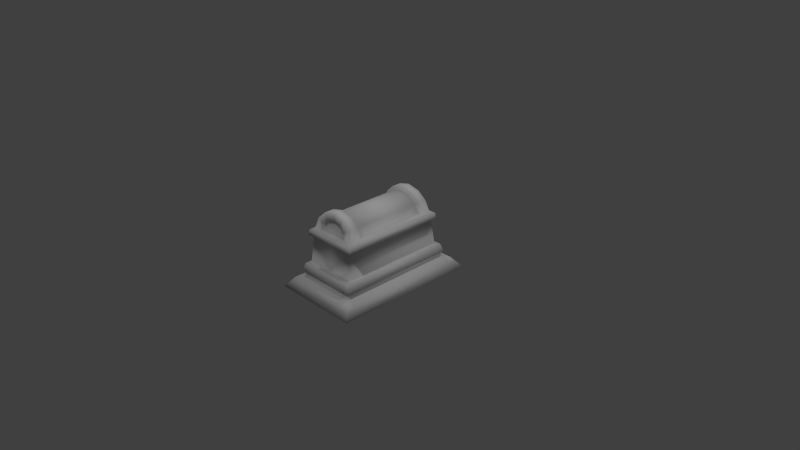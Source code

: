 # Source: StoneCoffin.blend  (saved by Blender 2.69.0; exported with 4.5.12 LTS)
import bpy
from mathutils import Matrix  # noqa: F401  (used for matrix-valued properties, if any)

bpy.ops.wm.read_factory_settings(use_empty=True)
scene = bpy.context.scene
scene.name = 'Scene'

# ---- collections
col_collection_1 = bpy.data.collections.new('Collection 1'); scene.collection.children.link(col_collection_1)

# ---- materials (node trees are filled in below, after node groups)
mat_stonecoffin = bpy.data.materials.new('StoneCoffin')
mat_stonecoffin.alpha_threshold = 0.0
mat_stonecoffin.use_transparent_shadow = False
mat_stonecoffin.roughness = 0.5
mat_stonecoffin.specular_intensity = 0.0
mat_stonecoffin.line_color = (0.0, 0.0, 0.0, 1.0)

# ---- material node trees

# ---- world
world_world = bpy.data.worlds.new('World'); scene.world = world_world
world_world.color = (0.05088, 0.05088, 0.05088)
world_world.use_sun_shadow = False
world_world.sun_shadow_jitter_overblur = 0.0
world_world.cycles.sampling_method = 'MANUAL'
world_world.cycles.sample_map_resolution = 256

# ---- cameras
cam_camera = bpy.data.cameras.new('Camera')
cam_camera.clip_end = 100.0
cam_camera.lens = 35.0
cam_camera.sensor_width = 32.0
cam_camera.sensor_height = 18.0
cam_camera.ortho_scale = 7.314
cam_camera.dof.focus_distance = 0.0
cam_camera.dof.aperture_fstop = 128.0

# ---- lights
light_lamp_003 = bpy.data.lights.new('Lamp.003', 'POINT')
light_lamp_003.transmission_factor = 0.0
light_lamp_003.cutoff_distance = 30.0
light_lamp_003.energy = 100.0
light_lamp_003.shadow_buffer_clip_start = 1.001
light_lamp_003.shadow_soft_size = 0.1
light_lamp_003.shadow_maximum_resolution = 0.006
light_lamp_003.use_absolute_resolution = True
light_lamp_003.cycles.use_multiple_importance_sampling = False
light_lamp_002 = bpy.data.lights.new('Lamp.002', 'POINT')
light_lamp_002.transmission_factor = 0.0
light_lamp_002.cutoff_distance = 30.0
light_lamp_002.energy = 100.0
light_lamp_002.shadow_buffer_clip_start = 1.001
light_lamp_002.shadow_soft_size = 0.1
light_lamp_002.shadow_maximum_resolution = 0.006
light_lamp_002.use_absolute_resolution = True
light_lamp_002.cycles.use_multiple_importance_sampling = False
light_lamp_001 = bpy.data.lights.new('Lamp.001', 'POINT')
light_lamp_001.transmission_factor = 0.0
light_lamp_001.cutoff_distance = 30.0
light_lamp_001.energy = 100.0
light_lamp_001.shadow_buffer_clip_start = 1.001
light_lamp_001.shadow_soft_size = 0.1
light_lamp_001.shadow_maximum_resolution = 0.006
light_lamp_001.use_absolute_resolution = True
light_lamp_001.cycles.use_multiple_importance_sampling = False
light_lamp = bpy.data.lights.new('Lamp', 'POINT')
light_lamp.transmission_factor = 0.0
light_lamp.cutoff_distance = 30.0
light_lamp.energy = 100.0
light_lamp.shadow_buffer_clip_start = 1.001
light_lamp.shadow_soft_size = 0.1
light_lamp.shadow_maximum_resolution = 0.006
light_lamp.use_absolute_resolution = True
light_lamp.cycles.use_multiple_importance_sampling = False

# ---- meshes
me_stonecoffin = bpy.data.meshes.new('StoneCoffin')
me_stonecoffin.from_pydata([(8.776e-08, -0.8777, 0.132), (-0.5025, -0.8777, 0.132), (-0.6078, -0.991, 9.903e-08), (8.614e-08, -0.8044, 0.156), (-0.426, -0.8044, 0.156), (-0.4028, -0.7777, 0.2067), (9.861e-08, -0.8084, 0.2307), (-0.4361, -0.8084, 0.2307), (1.122e-07, -0.7786, 0.3278), (-0.4079, -0.7786, 0.3278), (-0.3551, -0.7259, 0.3431), (-0.3324, -0.6759, 0.7083), (1.922e-07, -0.5979, 0.903), (-0.1943, -0.5979, 0.903), (-0.2222, -0.6084, 0.8197), (-0.1118, -0.5902, 0.9764), (-0.3767, -0.7121, 0.7833), (-0.3767, 0.7121, 0.7833), (-0.3821, 0.7231, 0.709), (-0.3821, -0.7231, 0.709), (-0.3234, -0.6561, 0.8197), (-0.3234, -0.4868, 0.8197), (-0.2741, -0.6376, 0.9553), (-0.2741, -0.4868, 0.9553), (-0.1669, -0.625, 1.054), (-0.1669, -0.4868, 1.054), (2.155e-07, -0.4868, 1.097), (-0.2374, -0.4868, 0.9311), (-0.2737, -0.4868, 0.8198), (-0.1371, -0.4868, 1.012), (2.069e-07, -0.4868, 1.044), (-0.1118, -0.6367, 0.9764), (2.102e-07, -0.632, 0.9974), (-0.1943, -0.6449, 0.903), (-0.2222, -0.6563, 0.8197), (-0.3234, 0.4868, 0.8197), (1.831e-07, -0.6563, 0.8197), (-0.6078, 0.991, 9.903e-08), (-7.482e-08, 0.991, 0.0), (-0.5025, 0.8777, 0.132), (-0.426, 0.8044, 0.156), (-0.4028, 0.7777, 0.2067), (-0.4361, 0.8084, 0.2307), (-0.4079, 0.7786, 0.3278), (-0.3551, 0.7259, 0.3431), (-0.3324, 0.6759, 0.7083), (-0.2374, 0.4868, 0.9311), (-0.2737, 0.4868, 0.8198), (-0.1371, 0.4868, 1.012), (1.334e-07, 0.4868, 1.044), (-4.476e-08, 0.8777, 0.132), (-2.504e-08, 0.7777, 0.2067), (-2.345e-08, 0.8084, 0.2307), (6.438e-08, 0.6759, 0.7083), (-0.2222, 0.6084, 0.8197), (-0.1943, 0.5979, 0.903), (-0.1118, 0.5902, 0.9764), (1.183e-07, 0.5859, 0.9974), (-0.3234, 0.6561, 0.8197), (6.091e-08, 0.7231, 0.709), (-0.2741, 0.4868, 0.9553), (-0.2741, 0.6376, 0.9553), (-0.1669, 0.4868, 1.054), (-0.1669, 0.625, 1.054), (1.42e-07, 0.4868, 1.097), (1.321e-07, 0.6182, 1.097), (1.148e-07, 0.632, 0.9974), (-0.1118, 0.6367, 0.9764), (-0.1943, 0.6449, 0.903), (-0.2222, 0.6563, 0.8197), (8.4e-08, 0.6563, 0.8197), (7.386e-08, 0.7121, 0.7833), (7.482e-08, -0.991, 0.0), (0.6078, -0.991, -9.903e-08), (0.5025, -0.8777, 0.132), (0.426, -0.8044, 0.156), (0.4028, -0.7777, 0.2067), (9.239e-08, -0.7777, 0.2067), (0.4361, -0.8084, 0.2307), (0.4079, -0.7786, 0.3278), (0.3551, -0.7259, 0.3431), (1.107e-07, -0.7259, 0.3431), (0.3324, -0.6759, 0.7083), (1.664e-07, -0.6759, 0.7083), (1.795e-07, -0.6084, 0.8197), (0.2222, -0.6084, 0.8197), (0.1943, -0.5979, 0.903), (0.1118, -0.5902, 0.9764), (2.067e-07, -0.5859, 0.9974), (0.3767, -0.7121, 0.7833), (0.3821, -0.7231, 0.709), (0.3821, 0.7231, 0.709), (0.3767, 0.7121, 0.7833), (0.3234, -0.6561, 0.8197), (0.3234, -0.4868, 0.8197), (0.2741, -0.4868, 0.9553), (0.2741, -0.6376, 0.9553), (0.1669, -0.4868, 1.054), (0.1669, -0.625, 1.054), (2.254e-07, -0.6182, 1.097), (0.2737, -0.4868, 0.8198), (0.2374, -0.4868, 0.9311), (0.1371, -0.4868, 1.012), (0.1118, -0.6367, 0.9764), (0.1943, -0.6449, 0.903), (0.2222, -0.6563, 0.8197), (0.3234, 0.4868, 0.8197), (1.814e-07, -0.7121, 0.7833), (0.6078, 0.991, -9.903e-08), (0.5025, 0.8777, 0.132), (0.426, 0.8044, 0.156), (0.4028, 0.7777, 0.2067), (0.4361, 0.8084, 0.2307), (0.4079, 0.7786, 0.3278), (0.3551, 0.7259, 0.3431), (0.3324, 0.6759, 0.7083), (0.2737, 0.4868, 0.8198), (0.2374, 0.4868, 0.9311), (0.1371, 0.4868, 1.012), (-3.532e-08, 0.8044, 0.156), (-5.388e-09, 0.7786, 0.3278), (1.103e-09, 0.7259, 0.3431), (8.762e-08, 0.6084, 0.8197), (1.02e-07, 0.5979, 0.903), (0.1943, 0.5979, 0.903), (0.2222, 0.6084, 0.8197), (0.1118, 0.5902, 0.9764), (0.3234, 0.6561, 0.8197), (0.2741, 0.6376, 0.9553), (0.2741, 0.4868, 0.9553), (0.1669, 0.625, 1.054), (0.1669, 0.4868, 1.054), (0.1118, 0.6367, 0.9764), (0.1943, 0.6449, 0.903), (0.2222, 0.6563, 0.8197), (1.701e-07, -0.7231, 0.709)], [], [(4, 1, 0), (0, 3, 4), (5, 4, 3), (6, 7, 5), (9, 7, 6), (6, 8, 9), (10, 9, 8), (15, 13, 12), (18, 19, 16), (16, 17, 18), (20, 21, 16), (23, 21, 20), (20, 22, 23), (25, 23, 22), (22, 24, 25), (26, 25, 24), (27, 28, 21), (21, 23, 27), (29, 27, 23), (23, 25, 29), (30, 29, 25), (25, 26, 30), (33, 31, 24), (24, 22, 33), (34, 33, 22), (22, 20, 34), (34, 20, 16), (17, 16, 21), (21, 35, 17), (14, 34, 36), (32, 31, 15), (13, 15, 31), (31, 33, 13), (14, 13, 33), (33, 34, 14), (37, 2, 1), (1, 39, 37), (39, 1, 4), (4, 40, 39), (40, 4, 5), (5, 41, 40), (42, 41, 5), (5, 7, 42), (42, 7, 9), (9, 43, 42), (43, 9, 10), (10, 44, 43), (44, 10, 11), (11, 45, 44), (46, 47, 28), (28, 27, 46), (48, 46, 27), (27, 29, 48), (49, 48, 29), (29, 30, 49), (18, 45, 11), (11, 19, 18), (47, 35, 21), (21, 28, 47), (39, 50, 38), (38, 37, 39), (50, 39, 40), (52, 51, 41), (41, 42, 52), (52, 42, 43), (58, 17, 35), (59, 53, 45), (45, 18, 59), (60, 61, 58), (58, 35, 60), (62, 63, 61), (61, 60, 62), (64, 65, 63), (63, 62, 64), (46, 60, 35), (35, 47, 46), (48, 62, 60), (60, 46, 48), (49, 64, 62), (62, 48, 49), (67, 63, 65), (65, 66, 67), (68, 61, 63), (63, 67, 68), (69, 58, 61), (61, 68, 69), (69, 17, 58), (70, 69, 54), (56, 67, 66), (66, 57, 56), (55, 68, 67), (67, 56, 55), (54, 69, 68), (68, 55, 54), (59, 18, 17), (17, 71, 59), (71, 17, 69), (69, 70, 71), (72, 73, 74), (82, 83, 81), (81, 80, 82), (84, 85, 86), (91, 92, 89), (89, 90, 91), (93, 89, 94), (135, 83, 82), (82, 90, 135), (95, 96, 93), (93, 94, 95), (97, 98, 96), (96, 95, 97), (101, 95, 94), (94, 100, 101), (102, 97, 95), (95, 101, 102), (103, 98, 99), (104, 96, 98), (98, 103, 104), (105, 93, 96), (96, 104, 105), (105, 89, 93), (92, 106, 94), (94, 89, 92), (86, 104, 103), (103, 87, 86), (85, 105, 104), (104, 86, 85), (135, 90, 89), (89, 107, 135), (107, 89, 105), (108, 73, 72), (108, 109, 74), (74, 73, 108), (109, 110, 75), (75, 74, 109), (110, 111, 76), (76, 75, 110), (112, 78, 76), (76, 111, 112), (112, 113, 79), (79, 78, 112), (113, 114, 80), (80, 79, 113), (114, 115, 82), (82, 80, 114), (117, 101, 100), (100, 116, 117), (118, 102, 101), (101, 117, 118), (91, 90, 82), (82, 115, 91), (116, 100, 94), (94, 106, 116), (111, 110, 119), (114, 113, 120), (120, 121, 114), (115, 114, 121), (124, 125, 122), (122, 123, 124), (126, 124, 123), (127, 106, 92), (129, 106, 127), (127, 128, 129), (131, 129, 128), (128, 130, 131), (117, 116, 106), (106, 129, 117), (118, 117, 129), (129, 131, 118), (133, 132, 130), (130, 128, 133), (134, 133, 128), (128, 127, 134), (134, 127, 92), (124, 126, 132), (132, 133, 124), (125, 124, 133), (133, 134, 125), (1, 2, 72), (72, 0, 1), (3, 77, 5), (5, 77, 6), (8, 81, 10), (11, 10, 81), (81, 83, 11), (13, 14, 84), (84, 12, 13), (12, 88, 15), (135, 19, 11), (11, 83, 135), (24, 99, 26), (31, 32, 99), (99, 24, 31), (36, 84, 14), (15, 88, 32), (135, 107, 16), (16, 19, 135), (107, 36, 34), (34, 16, 107), (37, 38, 72), (72, 2, 37), (40, 119, 50), (41, 51, 119), (119, 40, 41), (43, 120, 52), (44, 121, 120), (120, 43, 44), (45, 53, 121), (121, 44, 45), (55, 123, 122), (122, 54, 55), (56, 57, 123), (123, 55, 56), (54, 122, 70), (74, 0, 72), (75, 3, 0), (0, 74, 75), (76, 77, 3), (3, 75, 76), (6, 77, 76), (76, 78, 6), (79, 8, 6), (6, 78, 79), (80, 81, 8), (8, 79, 80), (86, 12, 84), (87, 88, 12), (12, 86, 87), (26, 99, 98), (98, 97, 26), (30, 26, 97), (97, 102, 30), (99, 32, 103), (85, 84, 36), (36, 105, 85), (87, 103, 32), (32, 88, 87), (105, 36, 107), (72, 38, 108), (49, 30, 102), (102, 118, 49), (109, 108, 38), (38, 50, 109), (110, 109, 50), (50, 119, 110), (119, 51, 111), (52, 112, 111), (111, 51, 52), (113, 112, 52), (52, 120, 113), (121, 53, 115), (123, 57, 126), (59, 91, 115), (115, 53, 59), (64, 131, 130), (130, 65, 64), (49, 118, 131), (131, 64, 49), (132, 66, 65), (65, 130, 132), (125, 134, 70), (70, 122, 125), (126, 57, 66), (66, 132, 126), (59, 71, 92), (92, 91, 59), (71, 70, 134), (134, 92, 71)])
me_stonecoffin.polygons.foreach_set('use_smooth', [True] * 268)
_uv = me_stonecoffin.uv_layers.new(name='UVChannel_1')
_uv.uv.foreach_set('vector', [0.7088, 0.8366, 0.6851, 0.8847, 0.8406, 0.8847, 0.8406, 0.8847, 0.8406, 0.8366, 0.7088, 0.8366, 0.716, 0.8008, 0.7088, 0.8366, 0.8406, 0.8366, 0.8406, 0.7765, 0.7056, 0.7765, 0.716, 0.8008, 0.7144, 0.7132, 0.7056, 0.7765, 0.8406, 0.7765, 0.8406, 0.7765, 0.8406, 0.7132, 0.7144, 0.7132, 0.7307, 0.6789, 0.7144, 0.7132, 0.8406, 0.7132, 0.7965, 0.2057, 0.7764, 0.257, 0.835, 0.2354, 0.1971, 0.5763, 0.6447, 0.5763, 0.6417, 0.6229, 0.6417, 0.6229, 0.2001, 0.6229, 0.1971, 0.5763, 0.6283, 0.6619, 0.5743, 0.6697, 0.6417, 0.6229, 0.5812, 0.7597, 0.5743, 0.6697, 0.6283, 0.6619, 0.6283, 0.6619, 0.6252, 0.7489, 0.5812, 0.7597, 0.5858, 0.8453, 0.5812, 0.7597, 0.6252, 0.7489, 0.6252, 0.7489, 0.6266, 0.8342, 0.5858, 0.8453, 0.5909, 0.9498, 0.5858, 0.8453, 0.6266, 0.8342, 0.5705, 0.7649, 0.5692, 0.6921, 0.5743, 0.6697, 0.5743, 0.6697, 0.5812, 0.7597, 0.5705, 0.7649, 0.5714, 0.8502, 0.5705, 0.7649, 0.5812, 0.7597, 0.5812, 0.7597, 0.5858, 0.8453, 0.5714, 0.8502, 0.5723, 0.9407, 0.5714, 0.8502, 0.5858, 0.8453, 0.5858, 0.8453, 0.5909, 0.9498, 0.5723, 0.9407, 0.6534, 0.7532, 0.655, 0.8334, 0.6266, 0.8342, 0.6266, 0.8342, 0.6252, 0.7489, 0.6534, 0.7532, 0.6579, 0.6936, 0.6534, 0.7532, 0.6252, 0.7489, 0.6252, 0.7489, 0.6283, 0.6619, 0.6579, 0.6936, 0.7714, 0.3333, 0.7402, 0.3333, 0.7241, 0.375, 0.2001, 0.6229, 0.6417, 0.6229, 0.5743, 0.6697, 0.5743, 0.6697, 0.2674, 0.6697, 0.2001, 0.6229, 0.7699, 0.3069, 0.7714, 0.3333, 0.8399, 0.3242, 0.8193, 0.1495, 0.7871, 0.1861, 0.7965, 0.2057, 0.7764, 0.257, 0.7965, 0.2057, 0.7871, 0.1861, 0.7871, 0.1861, 0.7639, 0.2453, 0.7764, 0.257, 0.7699, 0.3069, 0.7764, 0.257, 0.7639, 0.2453, 0.7639, 0.2453, 0.7546, 0.3007, 0.7699, 0.3069, 0.1141, 0.0037, 0.7276, 0.0037, 0.6925, 0.1091, 0.6925, 0.1091, 0.1492, 0.1091, 0.1141, 0.0037, 0.1492, 0.1091, 0.6925, 0.1091, 0.6699, 0.1591, 0.6699, 0.1591, 0.1719, 0.1591, 0.1492, 0.1091, 0.1719, 0.1591, 0.6699, 0.1591, 0.6616, 0.1939, 0.6616, 0.1939, 0.1802, 0.1939, 0.1719, 0.1591, 0.1707, 0.2195, 0.1802, 0.1939, 0.6616, 0.1939, 0.6616, 0.1939, 0.6711, 0.2195, 0.1707, 0.2195, 0.1707, 0.2195, 0.6711, 0.2195, 0.6619, 0.2826, 0.6619, 0.2826, 0.1799, 0.2826, 0.1707, 0.2195, 0.1799, 0.2826, 0.6619, 0.2826, 0.6456, 0.3169, 0.6456, 0.3169, 0.1962, 0.3169, 0.1799, 0.2826, 0.1962, 0.3169, 0.6456, 0.3169, 0.6301, 0.5453, 0.6301, 0.5453, 0.2117, 0.5453, 0.1962, 0.3169, 0.2713, 0.7649, 0.2726, 0.6921, 0.5692, 0.6921, 0.5692, 0.6921, 0.5705, 0.7649, 0.2713, 0.7649, 0.2703, 0.8502, 0.2713, 0.7649, 0.5705, 0.7649, 0.5705, 0.7649, 0.5714, 0.8502, 0.2703, 0.8502, 0.2694, 0.9407, 0.2703, 0.8502, 0.5714, 0.8502, 0.5714, 0.8502, 0.5723, 0.9407, 0.2694, 0.9407, 0.1971, 0.5763, 0.2117, 0.5453, 0.6301, 0.5453, 0.6301, 0.5453, 0.6447, 0.5763, 0.1971, 0.5763, 0.2726, 0.6921, 0.2674, 0.6697, 0.5743, 0.6697, 0.5743, 0.6697, 0.5692, 0.6921, 0.2726, 0.6921, 0.159, 0.8876, 0.0035, 0.8876, 0.0035, 0.9962, 0.0035, 0.9962, 0.1916, 0.9962, 0.159, 0.8876, 0.0035, 0.8876, 0.159, 0.8876, 0.1354, 0.8395, 0.0035, 0.7795, 0.0035, 0.8038, 0.1282, 0.8038, 0.1282, 0.8038, 0.1385, 0.7795, 0.0035, 0.7795, 0.0035, 0.7795, 0.1385, 0.7795, 0.1298, 0.7161, 0.2134, 0.6619, 0.2001, 0.6229, 0.2674, 0.6697, 0.0035, 0.4224, 0.0035, 0.4518, 0.1064, 0.4518, 0.1064, 0.4518, 0.1218, 0.4224, 0.0035, 0.4224, 0.2606, 0.7597, 0.2166, 0.7489, 0.2134, 0.6619, 0.2134, 0.6619, 0.2674, 0.6697, 0.2606, 0.7597, 0.2559, 0.8453, 0.2151, 0.8342, 0.2166, 0.7489, 0.2166, 0.7489, 0.2606, 0.7597, 0.2559, 0.8453, 0.2509, 0.9498, 0.2071, 0.9375, 0.2151, 0.8342, 0.2151, 0.8342, 0.2559, 0.8453, 0.2509, 0.9498, 0.2713, 0.7649, 0.2606, 0.7597, 0.2674, 0.6697, 0.2674, 0.6697, 0.2726, 0.6921, 0.2713, 0.7649, 0.2703, 0.8502, 0.2559, 0.8453, 0.2606, 0.7597, 0.2606, 0.7597, 0.2713, 0.7649, 0.2703, 0.8502, 0.2694, 0.9407, 0.2509, 0.9498, 0.2559, 0.8453, 0.2559, 0.8453, 0.2703, 0.8502, 0.2694, 0.9407, 0.1867, 0.8334, 0.2151, 0.8342, 0.2071, 0.9375, 0.2071, 0.9375, 0.1775, 0.9075, 0.1867, 0.8334, 0.1884, 0.7532, 0.2166, 0.7489, 0.2151, 0.8342, 0.2151, 0.8342, 0.1867, 0.8334, 0.1884, 0.7532, 0.1839, 0.6935, 0.2134, 0.6619, 0.2166, 0.7489, 0.2166, 0.7489, 0.1884, 0.7532, 0.1839, 0.6935, 0.0728, 0.3362, 0.1201, 0.378, 0.104, 0.3363, 0.0043, 0.3271, 0.0728, 0.3362, 0.0743, 0.3099, 0.0477, 0.2087, 0.0571, 0.189, 0.0249, 0.1525, 0.0249, 0.1525, 0.0167, 0.1777, 0.0477, 0.2087, 0.0678, 0.26, 0.0804, 0.2483, 0.0571, 0.189, 0.0571, 0.189, 0.0477, 0.2087, 0.0678, 0.26, 0.0743, 0.3099, 0.0896, 0.3037, 0.0804, 0.2483, 0.0804, 0.2483, 0.0678, 0.26, 0.0743, 0.3099, 0.0035, 0.4224, 0.1218, 0.4224, 0.1201, 0.378, 0.1201, 0.378, 0.0035, 0.3729, 0.0035, 0.4224, 0.0035, 0.3729, 0.1201, 0.378, 0.0728, 0.3362, 0.0728, 0.3362, 0.0043, 0.3271, 0.0035, 0.3729, 0.8406, 0.9933, 0.6525, 0.9933, 0.6851, 0.8847, 0.7378, 0.4488, 0.8407, 0.4488, 0.8406, 0.6789, 0.8406, 0.6789, 0.7307, 0.6789, 0.7378, 0.4488, 0.8386, 0.291, 0.7699, 0.3069, 0.7764, 0.257, 0.1971, 0.5763, 0.2001, 0.6229, 0.6417, 0.6229, 0.6417, 0.6229, 0.6447, 0.5763, 0.1971, 0.5763, 0.6283, 0.6619, 0.6417, 0.6229, 0.5743, 0.6697, 0.8407, 0.4194, 0.8407, 0.4488, 0.7378, 0.4488, 0.7378, 0.4488, 0.7224, 0.4194, 0.8407, 0.4194, 0.5812, 0.7597, 0.6252, 0.7489, 0.6283, 0.6619, 0.6283, 0.6619, 0.5743, 0.6697, 0.5812, 0.7597, 0.5858, 0.8453, 0.6266, 0.8342, 0.6252, 0.7489, 0.6252, 0.7489, 0.5812, 0.7597, 0.5858, 0.8453, 0.5705, 0.7649, 0.5812, 0.7597, 0.5743, 0.6697, 0.5743, 0.6697, 0.5692, 0.6921, 0.5705, 0.7649, 0.5714, 0.8502, 0.5858, 0.8453, 0.5812, 0.7597, 0.5812, 0.7597, 0.5705, 0.7649, 0.5714, 0.8502, 0.655, 0.8334, 0.6266, 0.8342, 0.6346, 0.9375, 0.6534, 0.7532, 0.6252, 0.7489, 0.6266, 0.8342, 0.6266, 0.8342, 0.655, 0.8334, 0.6534, 0.7532, 0.6579, 0.6936, 0.6283, 0.6619, 0.6252, 0.7489, 0.6252, 0.7489, 0.6534, 0.7532, 0.6579, 0.6936, 0.7714, 0.3333, 0.7241, 0.375, 0.7402, 0.3333, 0.2001, 0.6229, 0.2674, 0.6697, 0.5743, 0.6697, 0.5743, 0.6697, 0.6417, 0.6229, 0.2001, 0.6229, 0.7764, 0.257, 0.7639, 0.2453, 0.7871, 0.1861, 0.7871, 0.1861, 0.7965, 0.2057, 0.7764, 0.257, 0.7699, 0.3069, 0.7546, 0.3007, 0.7639, 0.2453, 0.7639, 0.2453, 0.7764, 0.257, 0.7699, 0.3069, 0.8407, 0.4194, 0.7224, 0.4194, 0.7241, 0.375, 0.7241, 0.375, 0.8407, 0.37, 0.8407, 0.4194, 0.8407, 0.37, 0.7241, 0.375, 0.7714, 0.3333, 0.9956, 0.9905, 0.9956, 0.0081, 0.8462, 0.0081, 0.1141, 0.0037, 0.1492, 0.1091, 0.6925, 0.1091, 0.6925, 0.1091, 0.7276, 0.0037, 0.1141, 0.0037, 0.1492, 0.1091, 0.1719, 0.1591, 0.6699, 0.1591, 0.6699, 0.1591, 0.6925, 0.1091, 0.1492, 0.1091, 0.1719, 0.1591, 0.1802, 0.1939, 0.6616, 0.1939, 0.6616, 0.1939, 0.6699, 0.1591, 0.1719, 0.1591, 0.1707, 0.2195, 0.6711, 0.2195, 0.6616, 0.1939, 0.6616, 0.1939, 0.1802, 0.1939, 0.1707, 0.2195, 0.1707, 0.2195, 0.1799, 0.2826, 0.6619, 0.2826, 0.6619, 0.2826, 0.6711, 0.2195, 0.1707, 0.2195, 0.1799, 0.2826, 0.1962, 0.3169, 0.6456, 0.3169, 0.6456, 0.3169, 0.6619, 0.2826, 0.1799, 0.2826, 0.1962, 0.3169, 0.2117, 0.5453, 0.6301, 0.5453, 0.6301, 0.5453, 0.6456, 0.3169, 0.1962, 0.3169, 0.2713, 0.7649, 0.5705, 0.7649, 0.5692, 0.6921, 0.5692, 0.6921, 0.2726, 0.6921, 0.2713, 0.7649, 0.2703, 0.8502, 0.5714, 0.8502, 0.5705, 0.7649, 0.5705, 0.7649, 0.2713, 0.7649, 0.2703, 0.8502, 0.1971, 0.5763, 0.6447, 0.5763, 0.6301, 0.5453, 0.6301, 0.5453, 0.2117, 0.5453, 0.1971, 0.5763, 0.2726, 0.6921, 0.5692, 0.6921, 0.5743, 0.6697, 0.5743, 0.6697, 0.2674, 0.6697, 0.2726, 0.6921, 0.1282, 0.8038, 0.1354, 0.8395, 0.0035, 0.8395, 0.1134, 0.6818, 0.1298, 0.7161, 0.0035, 0.7161, 0.0035, 0.7161, 0.0035, 0.6818, 0.1134, 0.6818, 0.1064, 0.4518, 0.1134, 0.6818, 0.0035, 0.6818, 0.0678, 0.26, 0.0743, 0.3099, 0.0056, 0.2939, 0.0056, 0.2939, 0.0093, 0.2383, 0.0678, 0.26, 0.0477, 0.2087, 0.0678, 0.26, 0.0093, 0.2383, 0.2134, 0.6619, 0.2674, 0.6697, 0.2001, 0.6229, 0.2606, 0.7597, 0.2674, 0.6697, 0.2134, 0.6619, 0.2134, 0.6619, 0.2166, 0.7489, 0.2606, 0.7597, 0.2559, 0.8453, 0.2606, 0.7597, 0.2166, 0.7489, 0.2166, 0.7489, 0.2151, 0.8342, 0.2559, 0.8453, 0.2713, 0.7649, 0.2726, 0.6921, 0.2674, 0.6697, 0.2674, 0.6697, 0.2606, 0.7597, 0.2713, 0.7649, 0.2703, 0.8502, 0.2713, 0.7649, 0.2606, 0.7597, 0.2606, 0.7597, 0.2559, 0.8453, 0.2703, 0.8502, 0.1884, 0.7532, 0.1867, 0.8334, 0.2151, 0.8342, 0.2151, 0.8342, 0.2166, 0.7489, 0.1884, 0.7532, 0.1839, 0.6935, 0.1884, 0.7532, 0.2166, 0.7489, 0.2166, 0.7489, 0.2134, 0.6619, 0.1839, 0.6935, 0.0728, 0.3362, 0.104, 0.3363, 0.1201, 0.378, 0.0678, 0.26, 0.0477, 0.2087, 0.0571, 0.189, 0.0571, 0.189, 0.0804, 0.2483, 0.0678, 0.26, 0.0743, 0.3099, 0.0678, 0.26, 0.0804, 0.2483, 0.0804, 0.2483, 0.0896, 0.3037, 0.0743, 0.3099, 0.6851, 0.8847, 0.6525, 0.9933, 0.8406, 0.9933, 0.8406, 0.9933, 0.8406, 0.8847, 0.6851, 0.8847, 0.8406, 0.8366, 0.8406, 0.8008, 0.716, 0.8008, 0.716, 0.8008, 0.8406, 0.8008, 0.8406, 0.7765, 0.8406, 0.7132, 0.8406, 0.6789, 0.7307, 0.6789, 0.7378, 0.4488, 0.7307, 0.6789, 0.8406, 0.6789, 0.8406, 0.6789, 0.8407, 0.4488, 0.7378, 0.4488, 0.7764, 0.257, 0.7699, 0.3069, 0.8386, 0.291, 0.8386, 0.291, 0.835, 0.2354, 0.7764, 0.257, 0.835, 0.2354, 0.8275, 0.1748, 0.7965, 0.2057, 0.8407, 0.4194, 0.7224, 0.4194, 0.7378, 0.4488, 0.7378, 0.4488, 0.8407, 0.4488, 0.8407, 0.4194, 0.6266, 0.8342, 0.6346, 0.9375, 0.5909, 0.9498, 0.655, 0.8334, 0.6642, 0.9075, 0.6346, 0.9375, 0.6346, 0.9375, 0.6266, 0.8342, 0.655, 0.8334, 0.8399, 0.3242, 0.8386, 0.291, 0.7699, 0.3069, 0.7965, 0.2057, 0.8275, 0.1748, 0.8193, 0.1495, 0.8407, 0.4194, 0.8407, 0.37, 0.7241, 0.375, 0.7241, 0.375, 0.7224, 0.4194, 0.8407, 0.4194, 0.8407, 0.37, 0.8399, 0.3242, 0.7714, 0.3333, 0.7714, 0.3333, 0.7241, 0.375, 0.8407, 0.37, 0.9956, 0.9905, 0.8462, 0.9905, 0.8462, 0.0081, 0.8462, 0.0081, 0.9956, 0.0081, 0.9956, 0.9905, 0.1354, 0.8395, 0.0035, 0.8395, 0.0035, 0.8876, 0.1282, 0.8038, 0.0035, 0.8038, 0.0035, 0.8395, 0.0035, 0.8395, 0.1354, 0.8395, 0.1282, 0.8038, 0.1298, 0.7161, 0.0035, 0.7161, 0.0035, 0.7795, 0.1134, 0.6818, 0.0035, 0.6818, 0.0035, 0.7161, 0.0035, 0.7161, 0.1298, 0.7161, 0.1134, 0.6818, 0.1064, 0.4518, 0.0035, 0.4518, 0.0035, 0.6818, 0.0035, 0.6818, 0.1134, 0.6818, 0.1064, 0.4518, 0.0678, 0.26, 0.0093, 0.2383, 0.0056, 0.2939, 0.0056, 0.2939, 0.0743, 0.3099, 0.0678, 0.26, 0.0477, 0.2087, 0.0167, 0.1777, 0.0093, 0.2383, 0.0093, 0.2383, 0.0678, 0.26, 0.0477, 0.2087, 0.0743, 0.3099, 0.0056, 0.2939, 0.0043, 0.3271, 0.6851, 0.8847, 0.8406, 0.8847, 0.8406, 0.9933, 0.7088, 0.8366, 0.8406, 0.8366, 0.8406, 0.8847, 0.8406, 0.8847, 0.6851, 0.8847, 0.7088, 0.8366, 0.716, 0.8008, 0.8406, 0.8008, 0.8406, 0.8366, 0.8406, 0.8366, 0.7088, 0.8366, 0.716, 0.8008, 0.8406, 0.7765, 0.8406, 0.8008, 0.716, 0.8008, 0.716, 0.8008, 0.7056, 0.7765, 0.8406, 0.7765, 0.7144, 0.7132, 0.8406, 0.7132, 0.8406, 0.7765, 0.8406, 0.7765, 0.7056, 0.7765, 0.7144, 0.7132, 0.7307, 0.6789, 0.8406, 0.6789, 0.8406, 0.7132, 0.8406, 0.7132, 0.7144, 0.7132, 0.7307, 0.6789, 0.7764, 0.257, 0.835, 0.2354, 0.8386, 0.291, 0.7965, 0.2057, 0.8275, 0.1748, 0.835, 0.2354, 0.835, 0.2354, 0.7764, 0.257, 0.7965, 0.2057, 0.5909, 0.9498, 0.6346, 0.9375, 0.6266, 0.8342, 0.6266, 0.8342, 0.5858, 0.8453, 0.5909, 0.9498, 0.5723, 0.9407, 0.5909, 0.9498, 0.5858, 0.8453, 0.5858, 0.8453, 0.5714, 0.8502, 0.5723, 0.9407, 0.6346, 0.9375, 0.6642, 0.9075, 0.655, 0.8334, 0.7699, 0.3069, 0.8386, 0.291, 0.8399, 0.3242, 0.8399, 0.3242, 0.7714, 0.3333, 0.7699, 0.3069, 0.7965, 0.2057, 0.7871, 0.1861, 0.8193, 0.1495, 0.8193, 0.1495, 0.8275, 0.1748, 0.7965, 0.2057, 0.7714, 0.3333, 0.8399, 0.3242, 0.8407, 0.37, 0.8462, 0.0081, 0.8462, 0.9905, 0.9956, 0.9905, 0.2694, 0.9407, 0.5723, 0.9407, 0.5714, 0.8502, 0.5714, 0.8502, 0.2703, 0.8502, 0.2694, 0.9407, 0.159, 0.8876, 0.1916, 0.9962, 0.0035, 0.9962, 0.0035, 0.9962, 0.0035, 0.8876, 0.159, 0.8876, 0.1354, 0.8395, 0.159, 0.8876, 0.0035, 0.8876, 0.0035, 0.8876, 0.0035, 0.8395, 0.1354, 0.8395, 0.0035, 0.8395, 0.0035, 0.8038, 0.1282, 0.8038, 0.0035, 0.7795, 0.1385, 0.7795, 0.1282, 0.8038, 0.1282, 0.8038, 0.0035, 0.8038, 0.0035, 0.7795, 0.1298, 0.7161, 0.1385, 0.7795, 0.0035, 0.7795, 0.0035, 0.7795, 0.0035, 0.7161, 0.1298, 0.7161, 0.0035, 0.6818, 0.0035, 0.4518, 0.1064, 0.4518, 0.0093, 0.2383, 0.0167, 0.1777, 0.0477, 0.2087, 0.0035, 0.4224, 0.1218, 0.4224, 0.1064, 0.4518, 0.1064, 0.4518, 0.0035, 0.4518, 0.0035, 0.4224, 0.2509, 0.9498, 0.2559, 0.8453, 0.2151, 0.8342, 0.2151, 0.8342, 0.2071, 0.9375, 0.2509, 0.9498, 0.2694, 0.9407, 0.2703, 0.8502, 0.2559, 0.8453, 0.2559, 0.8453, 0.2509, 0.9498, 0.2694, 0.9407, 0.1867, 0.8334, 0.1775, 0.9075, 0.2071, 0.9375, 0.2071, 0.9375, 0.2151, 0.8342, 0.1867, 0.8334, 0.0743, 0.3099, 0.0728, 0.3362, 0.0043, 0.3271, 0.0043, 0.3271, 0.0056, 0.2939, 0.0743, 0.3099, 0.0477, 0.2087, 0.0167, 0.1777, 0.0249, 0.1525, 0.0249, 0.1525, 0.0571, 0.189, 0.0477, 0.2087, 0.0035, 0.4224, 0.0035, 0.3729, 0.1201, 0.378, 0.1201, 0.378, 0.1218, 0.4224, 0.0035, 0.4224, 0.0035, 0.3729, 0.0043, 0.3271, 0.0728, 0.3362, 0.0728, 0.3362, 0.1201, 0.378, 0.0035, 0.3729])
me_stonecoffin.materials.append(mat_stonecoffin)
me_stonecoffin.use_remesh_preserve_volume = False
me_stonecoffin.use_remesh_preserve_attributes = False
me_stonecoffin.use_mirror_vertex_groups = False
me_stonecoffin.update()

# ---- objects
ob_lamp_003 = bpy.data.objects.new('Lamp.003', light_lamp_003)
ob_lamp_002 = bpy.data.objects.new('Lamp.002', light_lamp_002)
ob_lamp_001 = bpy.data.objects.new('Lamp.001', light_lamp_001)
ob_stonecoffin = bpy.data.objects.new('StoneCoffin', me_stonecoffin)
ob_lamp = bpy.data.objects.new('Lamp', light_lamp)
ob_camera = bpy.data.objects.new('Camera', cam_camera)

# ---- transforms, parenting, visibility, modifiers, constraints
ob_lamp_003.location = (-3.35, -0.07374, 5.774)
ob_lamp_003.rotation_euler = (0.6503, 0.05522, 1.866)
ob_lamp_003.lock_rotations_4d = False
ob_lamp_003.empty_display_type = 'ARROWS'
ob_lamp_003.color = (0.0, 0.0, 0.0, 0.0)
ob_lamp_003.lineart.crease_threshold = 0.0
ob_lamp_002.location = (1.096, 2.942, 4.856)
ob_lamp_002.rotation_euler = (0.6503, 0.05522, 1.866)
ob_lamp_002.lock_rotations_4d = False
ob_lamp_002.empty_display_type = 'ARROWS'
ob_lamp_002.color = (0.0, 0.0, 0.0, 0.0)
ob_lamp_002.lineart.crease_threshold = 0.0
ob_lamp_001.location = (0.5917, -3.048, 4.403)
ob_lamp_001.rotation_euler = (0.6503, 0.05522, 1.866)
ob_lamp_001.lock_rotations_4d = False
ob_lamp_001.empty_display_type = 'ARROWS'
ob_lamp_001.color = (0.0, 0.0, 0.0, 0.0)
ob_lamp_001.lineart.crease_threshold = 0.0
ob_stonecoffin.location = (0.0, 0.0, 0.0)
ob_stonecoffin.color = (0.8, 0.8, 0.8, 1.0)
ob_stonecoffin.lineart.crease_threshold = 0.0
ob_lamp.location = (4.076, 1.005, 3.851)
ob_lamp.rotation_euler = (0.6503, 0.05522, 1.866)
ob_lamp.lock_rotations_4d = False
ob_lamp.empty_display_type = 'ARROWS'
ob_lamp.color = (0.0, 0.0, 0.0, 0.0)
ob_lamp.lineart.crease_threshold = 0.0
ob_camera.location = (7.383, -6.432, 5.592)
ob_camera.rotation_euler = (1.109, 0.01082, 0.8149)
ob_camera.lock_rotations_4d = False
ob_camera.empty_display_type = 'ARROWS'
ob_camera.color = (0.0, 0.0, 0.0, 0.0)
ob_camera.display_type = 'WIRE'
ob_camera.lineart.crease_threshold = 0.0

# ---- collection membership
col_collection_1.objects.link(ob_lamp_003)
col_collection_1.objects.link(ob_lamp_002)
col_collection_1.objects.link(ob_lamp_001)
col_collection_1.objects.link(ob_stonecoffin)
col_collection_1.objects.link(ob_lamp)
col_collection_1.objects.link(ob_camera)

# ---- scene / render settings (as saved in the file)
scene.camera = ob_camera
scene.frame_start = 1; scene.frame_end = 250; scene.frame_set(1)
scene.render.engine = 'BLENDER_EEVEE_NEXT'
scene.render.image_settings.compression = 90
scene.render.resolution_percentage = 50
scene.render.dither_intensity = 0.0
scene.cycles.use_denoising = False
scene.cycles.samples = 10
scene.cycles.sampling_pattern = 'TABULATED_SOBOL'
scene.cycles.light_sampling_threshold = 0.0
scene.cycles.use_adaptive_sampling = False
scene.cycles.use_light_tree = False
scene.cycles.blur_glossy = 0.0
scene.cycles.volume_bounces = 1
scene.cycles.pixel_filter_type = 'GAUSSIAN'
scene.cycles.sample_clamp_indirect = 0.0
scene.view_settings.view_transform = 'Standard'
bpy.context.view_layer.update()
